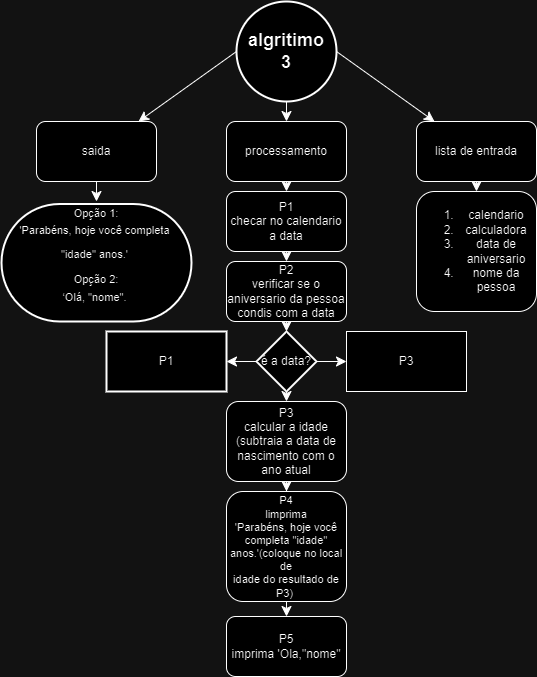

The diagram above was exported from draw.io. Its source (the exported page's mxGraphModel, read from the mxfile embedded in the PNG):
<mxGraphModel dx="632" dy="1985" grid="1" gridSize="10" guides="1" tooltips="1" connect="1" arrows="1" fold="1" page="1" pageScale="1" pageWidth="827" pageHeight="1169" math="0" shadow="0">
  <root>
    <mxCell id="0" />
    <mxCell id="1" parent="0" />
    <mxCell id="-wGfZzoPsZrRaV99gMkm-3" value="" style="edgeStyle=none;curved=1;rounded=0;orthogonalLoop=1;jettySize=auto;html=1;fontSize=12;startSize=8;endSize=8;exitX=1;exitY=0.5;exitDx=0;exitDy=0;exitPerimeter=0;" edge="1" parent="1" source="-wGfZzoPsZrRaV99gMkm-30" target="-wGfZzoPsZrRaV99gMkm-2">
      <mxGeometry relative="1" as="geometry">
        <mxPoint x="459.9999999999998" y="68.42105263157896" as="sourcePoint" />
      </mxGeometry>
    </mxCell>
    <mxCell id="-wGfZzoPsZrRaV99gMkm-12" style="edgeStyle=none;curved=1;rounded=0;orthogonalLoop=1;jettySize=auto;html=1;fontSize=12;startSize=8;endSize=8;exitX=0;exitY=0.5;exitDx=0;exitDy=0;exitPerimeter=0;" edge="1" parent="1" source="-wGfZzoPsZrRaV99gMkm-30" target="-wGfZzoPsZrRaV99gMkm-9">
      <mxGeometry relative="1" as="geometry">
        <mxPoint x="340" y="68.42105263157896" as="sourcePoint" />
      </mxGeometry>
    </mxCell>
    <mxCell id="-wGfZzoPsZrRaV99gMkm-14" value="" style="edgeStyle=none;curved=1;rounded=0;orthogonalLoop=1;jettySize=auto;html=1;fontSize=12;startSize=8;endSize=8;" edge="1" parent="1" target="-wGfZzoPsZrRaV99gMkm-13">
      <mxGeometry relative="1" as="geometry">
        <mxPoint x="399.9999999999998" y="70" as="sourcePoint" />
      </mxGeometry>
    </mxCell>
    <mxCell id="-wGfZzoPsZrRaV99gMkm-7" value="" style="edgeStyle=none;curved=1;rounded=0;orthogonalLoop=1;jettySize=auto;html=1;fontSize=12;startSize=8;endSize=8;" edge="1" parent="1" source="-wGfZzoPsZrRaV99gMkm-2" target="-wGfZzoPsZrRaV99gMkm-6">
      <mxGeometry relative="1" as="geometry" />
    </mxCell>
    <mxCell id="-wGfZzoPsZrRaV99gMkm-2" value="lista de entrada" style="rounded=1;whiteSpace=wrap;html=1;" vertex="1" parent="1">
      <mxGeometry x="530" y="100" width="120" height="60" as="geometry" />
    </mxCell>
    <mxCell id="-wGfZzoPsZrRaV99gMkm-6" value="&lt;ol&gt;&lt;li&gt;calendario&lt;/li&gt;&lt;li&gt;calculadora&lt;/li&gt;&lt;li&gt;data de aniversario&lt;/li&gt;&lt;li&gt;nome da pessoa&lt;/li&gt;&lt;/ol&gt;" style="rounded=1;whiteSpace=wrap;html=1;align=center;" vertex="1" parent="1">
      <mxGeometry x="530" y="170" width="120" height="120" as="geometry" />
    </mxCell>
    <mxCell id="-wGfZzoPsZrRaV99gMkm-8" style="edgeStyle=none;curved=1;rounded=0;orthogonalLoop=1;jettySize=auto;html=1;exitX=0.5;exitY=0;exitDx=0;exitDy=0;fontSize=12;startSize=8;endSize=8;" edge="1" parent="1" source="-wGfZzoPsZrRaV99gMkm-2" target="-wGfZzoPsZrRaV99gMkm-2">
      <mxGeometry relative="1" as="geometry" />
    </mxCell>
    <mxCell id="-wGfZzoPsZrRaV99gMkm-27" value="" style="edgeStyle=none;curved=1;rounded=0;orthogonalLoop=1;jettySize=auto;html=1;fontSize=12;startSize=8;endSize=8;" edge="1" parent="1" source="-wGfZzoPsZrRaV99gMkm-9">
      <mxGeometry relative="1" as="geometry">
        <mxPoint x="210" y="180" as="targetPoint" />
      </mxGeometry>
    </mxCell>
    <mxCell id="-wGfZzoPsZrRaV99gMkm-9" value="saida" style="rounded=1;whiteSpace=wrap;html=1;" vertex="1" parent="1">
      <mxGeometry x="150" y="100" width="120" height="60" as="geometry" />
    </mxCell>
    <mxCell id="-wGfZzoPsZrRaV99gMkm-16" value="" style="edgeStyle=none;curved=1;rounded=0;orthogonalLoop=1;jettySize=auto;html=1;fontSize=12;startSize=8;endSize=8;" edge="1" parent="1" source="-wGfZzoPsZrRaV99gMkm-13" target="-wGfZzoPsZrRaV99gMkm-15">
      <mxGeometry relative="1" as="geometry" />
    </mxCell>
    <mxCell id="-wGfZzoPsZrRaV99gMkm-13" value="processamento" style="whiteSpace=wrap;html=1;rounded=1;" vertex="1" parent="1">
      <mxGeometry x="340" y="100" width="120" height="60" as="geometry" />
    </mxCell>
    <mxCell id="-wGfZzoPsZrRaV99gMkm-18" value="" style="edgeStyle=none;curved=1;rounded=0;orthogonalLoop=1;jettySize=auto;html=1;fontSize=12;startSize=8;endSize=8;" edge="1" parent="1" source="-wGfZzoPsZrRaV99gMkm-15" target="-wGfZzoPsZrRaV99gMkm-17">
      <mxGeometry relative="1" as="geometry" />
    </mxCell>
    <mxCell id="-wGfZzoPsZrRaV99gMkm-15" value="P1&lt;div&gt;checar no calendario a data&lt;/div&gt;" style="whiteSpace=wrap;html=1;rounded=1;" vertex="1" parent="1">
      <mxGeometry x="340" y="170" width="120" height="60" as="geometry" />
    </mxCell>
    <mxCell id="-wGfZzoPsZrRaV99gMkm-17" value="P2&lt;div&gt;verificar se o aniversario da pessoa condis com a data&lt;/div&gt;" style="whiteSpace=wrap;html=1;rounded=1;" vertex="1" parent="1">
      <mxGeometry x="340" y="240" width="120" height="60" as="geometry" />
    </mxCell>
    <mxCell id="-wGfZzoPsZrRaV99gMkm-22" value="" style="edgeStyle=none;curved=1;rounded=0;orthogonalLoop=1;jettySize=auto;html=1;fontSize=12;startSize=8;endSize=8;" edge="1" parent="1" source="-wGfZzoPsZrRaV99gMkm-19" target="-wGfZzoPsZrRaV99gMkm-21">
      <mxGeometry relative="1" as="geometry" />
    </mxCell>
    <mxCell id="-wGfZzoPsZrRaV99gMkm-49" value="" style="edgeStyle=none;curved=1;rounded=0;orthogonalLoop=1;jettySize=auto;html=1;fontSize=12;startSize=8;endSize=8;" edge="1" parent="1" source="-wGfZzoPsZrRaV99gMkm-19" target="-wGfZzoPsZrRaV99gMkm-46">
      <mxGeometry relative="1" as="geometry" />
    </mxCell>
    <mxCell id="-wGfZzoPsZrRaV99gMkm-19" value="P3&lt;div&gt;calcular a idade (subtraia a data de nascimento com o ano atual&lt;/div&gt;" style="whiteSpace=wrap;html=1;rounded=1;" vertex="1" parent="1">
      <mxGeometry x="340" y="380" width="120" height="80" as="geometry" />
    </mxCell>
    <mxCell id="-wGfZzoPsZrRaV99gMkm-21" value="&lt;font style=&quot;font-size: 11px;&quot;&gt;P4&lt;/font&gt;&lt;div style=&quot;font-size: 11px;&quot;&gt;&lt;font style=&quot;font-size: 11px;&quot;&gt;l&lt;span style=&quot;font-family: Aptos, sans-serif; background-color: initial;&quot;&gt;imprima&lt;br&gt;'Parabéns, hoje você completa &quot;idade&quot; anos.'(coloque no local de&lt;br&gt;idade do resultado de P3)&amp;nbsp;&lt;/span&gt;&lt;/font&gt;&lt;/div&gt;" style="whiteSpace=wrap;html=1;rounded=1;" vertex="1" parent="1">
      <mxGeometry x="340" y="470" width="120" height="110" as="geometry" />
    </mxCell>
    <mxCell id="-wGfZzoPsZrRaV99gMkm-28" value="&lt;p style=&quot;forced-color-adjust: none; color: rgb(0, 0, 0); font-family: Helvetica; font-style: normal; font-variant-ligatures: normal; font-variant-caps: normal; font-weight: 400; letter-spacing: normal; orphans: 2; text-align: center; text-indent: 0px; text-transform: none; widows: 2; word-spacing: 0px; -webkit-text-stroke-width: 0px; white-space: nowrap; text-decoration-thickness: initial; text-decoration-style: initial; text-decoration-color: initial; font-size: 11px; line-height: 90%;&quot; class=&quot;MsoNormal&quot;&gt;&lt;span style=&quot;forced-color-adjust: none; line-height: 17.25px; background-color: rgb(255, 255, 255);&quot;&gt;&lt;font style=&quot;forced-color-adjust: none; font-size: 11px;&quot;&gt;Opção 1:&lt;br style=&quot;forced-color-adjust: none;&quot;&gt;'Parabéns, hoje você completa&amp;nbsp;&lt;/font&gt;&lt;/span&gt;&lt;/p&gt;&lt;p style=&quot;forced-color-adjust: none; color: rgb(0, 0, 0); font-family: Helvetica; font-style: normal; font-variant-ligatures: normal; font-variant-caps: normal; font-weight: 400; letter-spacing: normal; orphans: 2; text-align: center; text-indent: 0px; text-transform: none; widows: 2; word-spacing: 0px; -webkit-text-stroke-width: 0px; white-space: nowrap; text-decoration-thickness: initial; text-decoration-style: initial; text-decoration-color: initial; font-size: 11px; line-height: 90%;&quot; class=&quot;MsoNormal&quot;&gt;&lt;span style=&quot;background-color: rgb(255, 255, 255);&quot;&gt;&quot;idade&quot; anos.'&amp;nbsp;&lt;/span&gt;&lt;/p&gt;&lt;p style=&quot;forced-color-adjust: none; color: rgb(0, 0, 0); font-family: Helvetica; font-style: normal; font-variant-ligatures: normal; font-variant-caps: normal; font-weight: 400; letter-spacing: normal; orphans: 2; text-align: center; text-indent: 0px; text-transform: none; widows: 2; word-spacing: 0px; -webkit-text-stroke-width: 0px; white-space: nowrap; text-decoration-thickness: initial; text-decoration-style: initial; text-decoration-color: initial; font-size: 11px; line-height: 90%;&quot; class=&quot;MsoNormal&quot;&gt;&lt;span style=&quot;forced-color-adjust: none; line-height: 17.25px; background-color: rgb(255, 255, 255);&quot;&gt;&lt;font style=&quot;forced-color-adjust: none; font-size: 11px;&quot;&gt;Opção 2:&lt;br style=&quot;forced-color-adjust: none;&quot;&gt;‘Olá, &quot;nome&quot;.&amp;nbsp;&lt;/font&gt;&lt;/span&gt;&lt;/p&gt;&lt;font style=&quot;font-size: 11px;&quot;&gt;&lt;br&gt;&lt;/font&gt;" style="strokeWidth=2;html=1;shape=mxgraph.flowchart.terminator;whiteSpace=wrap;" vertex="1" parent="1">
      <mxGeometry x="114.99" y="182.5" width="190.01" height="117.5" as="geometry" />
    </mxCell>
    <mxCell id="-wGfZzoPsZrRaV99gMkm-30" value="&lt;span style=&quot;font-size: 18px;&quot;&gt;&lt;b&gt;algritimo&lt;/b&gt;&lt;/span&gt;&lt;div&gt;&lt;span style=&quot;font-size: 18px;&quot;&gt;&lt;b&gt;3&lt;/b&gt;&lt;/span&gt;&lt;/div&gt;" style="strokeWidth=2;html=1;shape=mxgraph.flowchart.start_2;whiteSpace=wrap;" vertex="1" parent="1">
      <mxGeometry x="350" y="-20" width="100" height="100" as="geometry" />
    </mxCell>
    <mxCell id="-wGfZzoPsZrRaV99gMkm-46" value="P5&lt;div&gt;imprima 'Ola,&quot;nome&quot;&lt;/div&gt;" style="whiteSpace=wrap;html=1;rounded=1;" vertex="1" parent="1">
      <mxGeometry x="340" y="595" width="120" height="60" as="geometry" />
    </mxCell>
    <mxCell id="-wGfZzoPsZrRaV99gMkm-88" style="edgeStyle=none;curved=1;rounded=0;orthogonalLoop=1;jettySize=auto;html=1;entryX=0.5;entryY=0;entryDx=0;entryDy=0;fontSize=12;startSize=8;endSize=8;" edge="1" parent="1" source="-wGfZzoPsZrRaV99gMkm-86" target="-wGfZzoPsZrRaV99gMkm-19">
      <mxGeometry relative="1" as="geometry" />
    </mxCell>
    <mxCell id="-wGfZzoPsZrRaV99gMkm-94" value="" style="edgeStyle=none;curved=1;rounded=0;orthogonalLoop=1;jettySize=auto;html=1;fontSize=12;startSize=8;endSize=8;" edge="1" parent="1" source="-wGfZzoPsZrRaV99gMkm-86" target="-wGfZzoPsZrRaV99gMkm-93">
      <mxGeometry relative="1" as="geometry" />
    </mxCell>
    <mxCell id="-wGfZzoPsZrRaV99gMkm-96" value="" style="edgeStyle=none;curved=1;rounded=0;orthogonalLoop=1;jettySize=auto;html=1;fontSize=12;startSize=8;endSize=8;" edge="1" parent="1" source="-wGfZzoPsZrRaV99gMkm-86" target="-wGfZzoPsZrRaV99gMkm-95">
      <mxGeometry relative="1" as="geometry" />
    </mxCell>
    <mxCell id="-wGfZzoPsZrRaV99gMkm-86" value="é a data?" style="strokeWidth=2;html=1;shape=mxgraph.flowchart.decision;whiteSpace=wrap;" vertex="1" parent="1">
      <mxGeometry x="370" y="310" width="60" height="60" as="geometry" />
    </mxCell>
    <mxCell id="-wGfZzoPsZrRaV99gMkm-90" style="edgeStyle=none;curved=1;rounded=0;orthogonalLoop=1;jettySize=auto;html=1;entryX=0.5;entryY=0;entryDx=0;entryDy=0;entryPerimeter=0;fontSize=12;startSize=8;endSize=8;" edge="1" parent="1" source="-wGfZzoPsZrRaV99gMkm-17" target="-wGfZzoPsZrRaV99gMkm-86">
      <mxGeometry relative="1" as="geometry" />
    </mxCell>
    <mxCell id="-wGfZzoPsZrRaV99gMkm-93" value="P3" style="rounded=0;whiteSpace=wrap;html=1;" vertex="1" parent="1">
      <mxGeometry x="460" y="310" width="120" height="60" as="geometry" />
    </mxCell>
    <mxCell id="-wGfZzoPsZrRaV99gMkm-95" value="P1" style="whiteSpace=wrap;html=1;strokeWidth=2;" vertex="1" parent="1">
      <mxGeometry x="220" y="310" width="120" height="60" as="geometry" />
    </mxCell>
  </root>
</mxGraphModel>